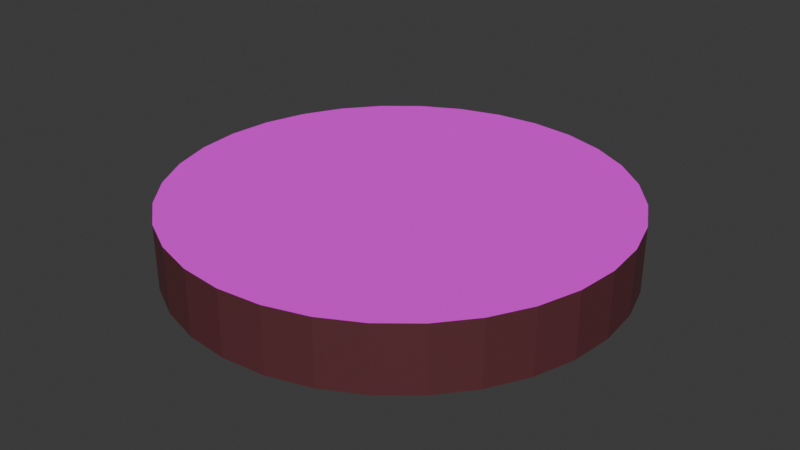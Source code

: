 # Source: OrchidRed.blend  (saved by Blender 4.0.36; exported with 4.5.12 LTS)
import bpy
from mathutils import Matrix  # noqa: F401  (used for matrix-valued properties, if any)

bpy.ops.wm.read_factory_settings(use_empty=True)
scene = bpy.context.scene
scene.name = 'Scene'

# ---- collections
col_collection_1 = bpy.data.collections.new('Collection 1'); scene.collection.children.link(col_collection_1)

# ---- images (referenced by path relative to the original .blend; pixels are not part of the script)
import os
ASSET_DIR = os.environ.get("B2B_ASSET_DIR", "")  # directory of the original .blend (textures are referenced by path, not embedded)
HERE = os.path.dirname(os.path.abspath(__file__))  # packed textures are extracted next to this script under _unpacked/

def load_image(name, relpath, width, height, colorspace="sRGB"):
    """Load a texture the original file referenced (path relative to the .blend, or extracted next to this script)."""
    p = next((c for c in (os.path.join(HERE, relpath), os.path.join(ASSET_DIR, relpath)) if relpath and os.path.exists(c)), "")
    if p:
        img = bpy.data.images.load(p, check_existing=True)
        img.name = name
    else:  # same state as the original file: an image datablock whose file is absent (Cycles renders it pink)
        img = bpy.data.images.new(name, width, height)
        img.source = "FILE"
        img.filepath = "//" + (relpath or name)
    img.colorspace_settings.name = colorspace
    return img
img_01red_png = load_image('01Red.png', '01Red.png', 1024, 1024, 'sRGB')

# ---- materials (node trees are filled in below, after node groups)
mat_material_004 = bpy.data.materials.new('Material.004')
mat_material_004.use_transparent_shadow = False
mat_material_005 = bpy.data.materials.new('Material.005')
mat_material_005.use_transparent_shadow = False

# ---- material node trees
mat_material_004.use_nodes = True; mat_material_004.node_tree.nodes.clear()
_N = mat_material_004.node_tree.nodes; _L = mat_material_004.node_tree.links
n0 = _N.new('ShaderNodeBsdfPrincipled'); n0.name = 'Principled BSDF'; n0.location = (10, 300)
n0.inputs[0].default_value = (0.112, 0.02956, 0.0356, 1.0)
n0.inputs[3].default_value = 1.45
n1 = _N.new('ShaderNodeOutputMaterial'); n1.name = 'Material Output'; n1.location = (300, 300)
_L.new(n0.outputs[0], n1.inputs[0])
n1.is_active_output = True
mat_material_005.use_nodes = True; mat_material_005.node_tree.nodes.clear()
_N = mat_material_005.node_tree.nodes; _L = mat_material_005.node_tree.links
n0 = _N.new('ShaderNodeBsdfPrincipled'); n0.name = 'Principled BSDF'; n0.location = (10, 300)
n0.inputs[2].default_value = 1.0
n0.inputs[3].default_value = 1.45
n0.inputs[13].default_value = 0.513
n0.inputs[14].default_value = (1.0, 0.9743, 0.9743, 0.0)
n1 = _N.new('ShaderNodeOutputMaterial'); n1.name = 'Material Output'; n1.location = (300, 300)
n2 = _N.new('ShaderNodeTexImage'); n2.name = 'Image Texture'; n2.location = (-280, 280)
n2.image = img_01red_png
n3 = _N.new('ShaderNodeTexCoord'); n3.name = 'Texture Coordinate'; n3.location = (-180, 80)
_L.new(n0.outputs[0], n1.inputs[0])
_L.new(n2.outputs[0], n0.inputs[0])
_L.new(n3.outputs[1], n0.inputs[17])
n1.is_active_output = True

# ---- world
world_world = bpy.data.worlds.new('World'); scene.world = world_world
world_world.use_nodes = True; world_world.node_tree.nodes.clear()
_N = world_world.node_tree.nodes; _L = world_world.node_tree.links
n0 = _N.new('ShaderNodeOutputWorld'); n0.name = 'World Output'; n0.location = (300, 300)
n1 = _N.new('ShaderNodeBackground'); n1.name = 'Background'; n1.location = (10, 300)
n1.inputs[0].default_value = (0.05088, 0.05088, 0.05088, 1.0)
_L.new(n1.outputs[0], n0.inputs[0])
n0.is_active_output = True
world_world.color = (0.05088, 0.05088, 0.05088)
world_world.use_sun_shadow = False
world_world.sun_shadow_jitter_overblur = 0.0

# ---- meshes
me_cylinder_003 = bpy.data.meshes.new('Cylinder.003')
me_cylinder_003.from_pydata([(0.0, 0.9999, -0.1451), (0.0, 0.9999, 0.1451), (0.1959, 0.9807, -0.1451), (0.1959, 0.9807, 0.1451), (0.3843, 0.9238, -0.1451), (0.3843, 0.9238, 0.1451), (0.5579, 0.8314, -0.1451), (0.5579, 0.8314, 0.1451), (0.7101, 0.707, -0.1451), (0.7101, 0.707, 0.1451), (0.835, 0.5555, -0.1451), (0.835, 0.5555, 0.1451), (0.9278, 0.3826, -0.1451), (0.9278, 0.3826, 0.1451), (0.985, 0.1951, -0.1451), (0.985, 0.1951, 0.1451), (1.004, 0.0, -0.1451), (1.004, 0.0, 0.1451), (0.985, -0.1951, -0.1451), (0.985, -0.1951, 0.1451), (0.9278, -0.3826, -0.1451), (0.9278, -0.3826, 0.1451), (0.835, -0.5555, -0.1451), (0.835, -0.5555, 0.1451), (0.7101, -0.707, -0.1451), (0.7101, -0.707, 0.1451), (0.5579, -0.8314, -0.1451), (0.5579, -0.8314, 0.1451), (0.3843, -0.9238, -0.1451), (0.3843, -0.9238, 0.1451), (0.1959, -0.9807, -0.1451), (0.1959, -0.9807, 0.1451), (0.0, -0.9999, -0.1451), (0.0, -0.9999, 0.1451), (-0.1959, -0.9807, -0.1451), (-0.1959, -0.9807, 0.1451), (-0.3843, -0.9238, -0.1451), (-0.3843, -0.9238, 0.1451), (-0.5579, -0.8314, -0.1451), (-0.5579, -0.8314, 0.1451), (-0.7101, -0.707, -0.1451), (-0.7101, -0.707, 0.1451), (-0.835, -0.5555, -0.1451), (-0.835, -0.5555, 0.1451), (-0.9278, -0.3826, -0.1451), (-0.9278, -0.3826, 0.1451), (-0.985, -0.1951, -0.1451), (-0.985, -0.1951, 0.1451), (-1.004, 0.0, -0.1451), (-1.004, 0.0, 0.1451), (-0.985, 0.1951, -0.1451), (-0.985, 0.1951, 0.1451), (-0.9278, 0.3826, -0.1451), (-0.9278, 0.3826, 0.1451), (-0.835, 0.5555, -0.1451), (-0.835, 0.5555, 0.1451), (-0.7101, 0.707, -0.1451), (-0.7101, 0.707, 0.1451), (-0.5579, 0.8314, -0.1451), (-0.5579, 0.8314, 0.1451), (-0.3843, 0.9238, -0.1451), (-0.3843, 0.9238, 0.1451), (-0.1959, 0.9807, -0.1451), (-0.1959, 0.9807, 0.1451)], [], [(0, 1, 3, 2), (2, 3, 5, 4), (4, 5, 7, 6), (6, 7, 9, 8), (8, 9, 11, 10), (10, 11, 13, 12), (12, 13, 15, 14), (14, 15, 17, 16), (16, 17, 19, 18), (18, 19, 21, 20), (20, 21, 23, 22), (22, 23, 25, 24), (24, 25, 27, 26), (26, 27, 29, 28), (28, 29, 31, 30), (30, 31, 33, 32), (32, 33, 35, 34), (34, 35, 37, 36), (36, 37, 39, 38), (38, 39, 41, 40), (40, 41, 43, 42), (42, 43, 45, 44), (44, 45, 47, 46), (46, 47, 49, 48), (48, 49, 51, 50), (50, 51, 53, 52), (52, 53, 55, 54), (54, 55, 57, 56), (56, 57, 59, 58), (58, 59, 61, 60), (3, 1, 63, 61, 59, 57, 55, 53, 51, 49, 47, 45, 43, 41, 39, 37, 35, 33, 31, 29, 27, 25, 23, 21, 19, 17, 15, 13, 11, 9, 7, 5), (60, 61, 63, 62), (62, 63, 1, 0), (0, 2, 4, 6, 8, 10, 12, 14, 16, 18, 20, 22, 24, 26, 28, 30, 32, 34, 36, 38, 40, 42, 44, 46, 48, 50, 52, 54, 56, 58, 60, 62)])
me_cylinder_003.polygons.foreach_set('material_index', [0, 0, 0, 0, 0, 0, 0, 0, 0, 0, 0, 0, 0, 0, 0, 0, 0, 0, 0, 0, 0, 0, 0, 0, 0, 0, 0, 0, 0, 0, 1, 0, 0, 0])
_uv = me_cylinder_003.uv_layers.new(name='UVMap')
_uv.uv.foreach_set('vector', [1.0, 0.5, 1.0, 1.0, 0.9688, 1.0, 0.9688, 0.5, 0.9688, 0.5, 0.9688, 1.0, 0.9375, 1.0, 0.9375, 0.5, 0.9375, 0.5, 0.9375, 1.0, 0.9062, 1.0, 0.9062, 0.5, 0.9062, 0.5, 0.9062, 1.0, 0.875, 1.0, 0.875, 0.5, 0.875, 0.5, 0.875, 1.0, 0.8438, 1.0, 0.8438, 0.5, 0.8438, 0.5, 0.8438, 1.0, 0.8125, 1.0, 0.8125, 0.5, 0.8125, 0.5, 0.8125, 1.0, 0.7812, 1.0, 0.7812, 0.5, 0.7812, 0.5, 0.7812, 1.0, 0.75, 1.0, 0.75, 0.5, 0.75, 0.5, 0.75, 1.0, 0.7188, 1.0, 0.7188, 0.5, 0.7188, 0.5, 0.7188, 1.0, 0.6875, 1.0, 0.6875, 0.5, 0.6875, 0.5, 0.6875, 1.0, 0.6562, 1.0, 0.6562, 0.5, 0.6562, 0.5, 0.6562, 1.0, 0.625, 1.0, 0.625, 0.5, 0.625, 0.5, 0.625, 1.0, 0.5938, 1.0, 0.5938, 0.5, 0.5938, 0.5, 0.5938, 1.0, 0.5625, 1.0, 0.5625, 0.5, 0.5625, 0.5, 0.5625, 1.0, 0.5312, 1.0, 0.5312, 0.5, 0.5312, 0.5, 0.5312, 1.0, 0.5, 1.0, 0.5, 0.5, 0.5, 0.5, 0.5, 1.0, 0.4688, 1.0, 0.4688, 0.5, 0.4688, 0.5, 0.4688, 1.0, 0.4375, 1.0, 0.4375, 0.5, 0.4375, 0.5, 0.4375, 1.0, 0.4062, 1.0, 0.4062, 0.5, 0.4062, 0.5, 0.4062, 1.0, 0.375, 1.0, 0.375, 0.5, 0.375, 0.5, 0.375, 1.0, 0.3438, 1.0, 0.3438, 0.5, 0.3438, 0.5, 0.3438, 1.0, 0.3125, 1.0, 0.3125, 0.5, 0.3125, 0.5, 0.3125, 1.0, 0.2812, 1.0, 0.2812, 0.5, 0.2812, 0.5, 0.2812, 1.0, 0.25, 1.0, 0.25, 0.5, 0.25, 0.5, 0.25, 1.0, 0.2188, 1.0, 0.2188, 0.5, 0.2188, 0.5, 0.2188, 1.0, 0.1875, 1.0, 0.1875, 0.5, 0.1875, 0.5, 0.1875, 1.0, 0.1562, 1.0, 0.1562, 0.5, 0.1562, 0.5, 0.1562, 1.0, 0.125, 1.0, 0.125, 0.5, 0.125, 0.5, 0.125, 1.0, 0.09375, 1.0, 0.09375, 0.5, 0.09375, 0.5, 0.09375, 1.0, 0.0625, 1.0, 0.0625, 0.5, 0.5994, 0.9879, 0.502, 0.9975, 0.4046, 0.9879, 0.3109, 0.9595, 0.2245, 0.9133, 0.1488, 0.8512, 0.0867, 0.7755, 0.04055, 0.6891, 0.01212, 0.5954, 0.002526, 0.498, 0.01212, 0.4006, 0.04055, 0.3069, 0.0867, 0.2205, 0.1488, 0.1448, 0.2245, 0.0827, 0.3109, 0.03655, 0.4046, 0.008123, 0.502, -0.001474, 0.5994, 0.008123, 0.6931, 0.03655, 0.7795, 0.0827, 0.8552, 0.1448, 0.9173, 0.2205, 0.9635, 0.3069, 0.9919, 0.4006, 1.001, 0.498, 0.9919, 0.5954, 0.9635, 0.6891, 0.9173, 0.7755, 0.8552, 0.8512, 0.7795, 0.9133, 0.6931, 0.9595, 0.0625, 0.5, 0.0625, 1.0, 0.03125, 1.0, 0.03125, 0.5, 0.03125, 0.5, 0.03125, 1.0, 0.0, 1.0, 0.0, 0.5, 0.75, 0.49, 0.7968, 0.4854, 0.8418, 0.4717, 0.8833, 0.4496, 0.9197, 0.4197, 0.9496, 0.3833, 0.9717, 0.3418, 0.9854, 0.2968, 0.99, 0.25, 0.9854, 0.2032, 0.9717, 0.1582, 0.9496, 0.1167, 0.9197, 0.08029, 0.8833, 0.05045, 0.8418, 0.02827, 0.7968, 0.01461, 0.75, 0.01, 0.7032, 0.01461, 0.6582, 0.02827, 0.6167, 0.05045, 0.5803, 0.08029, 0.5504, 0.1167, 0.5283, 0.1582, 0.5146, 0.2032, 0.51, 0.25, 0.5146, 0.2968, 0.5283, 0.3418, 0.5504, 0.3833, 0.5803, 0.4197, 0.6167, 0.4496, 0.6582, 0.4717, 0.7032, 0.4854])
me_cylinder_003.materials.append(mat_material_004)
me_cylinder_003.materials.append(mat_material_005)
me_cylinder_003.update()

# ---- objects
ob_cylinder = bpy.data.objects.new('Cylinder', me_cylinder_003)

# ---- transforms, parenting, visibility, modifiers, constraints
ob_cylinder.location = (0.009404, 0.003483, 0.1451)

# ---- collection membership
scene.collection.objects.link(ob_cylinder)

# ---- scene / render settings (as saved in the file)
scene.frame_start = 1; scene.frame_end = 250; scene.frame_set(0)
scene.render.engine = 'BLENDER_EEVEE_NEXT'
scene.cycles.sampling_pattern = 'TABULATED_SOBOL'
bpy.context.view_layer.update()

# ---- added for rendering (the .blend has no active camera and no usable light): camera, sun
cam_auto = bpy.data.cameras.new('AutoCamera')
cam_auto.lens = 50.0
cam_auto.sensor_width = 36.0
cam_auto.clip_end = 1000.0
ob_auto_camera = bpy.data.objects.new('AutoCamera', cam_auto)
scene.collection.objects.link(ob_auto_camera)
ob_auto_camera.location = (2.6455, -3.15983, 2.25396)
ob_auto_camera.rotation_euler = (1.09748, -7.21219e-08, 0.694738)
scene.camera = ob_auto_camera
light_auto_sun = bpy.data.lights.new('AutoSun', 'SUN')
light_auto_sun.energy = 3.0
light_auto_sun.angle = 0.0523599
ob_auto_sun = bpy.data.objects.new('AutoSun', light_auto_sun)
scene.collection.objects.link(ob_auto_sun)
ob_auto_sun.rotation_euler = (0.872665, 0.174533, 0.523599)
bpy.context.view_layer.update()

